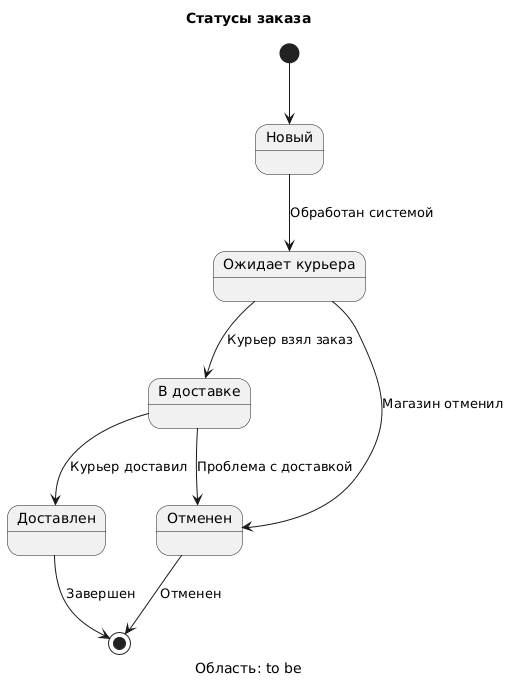

The diagram above was rendered by PlantUML. Its source (embedded in the PNG):
@startuml
title Статусы заказа
caption Область: to be

state "Новый" as new
state "Ожидает курьера" as waiting
state "В доставке" as delivering
state "Доставлен" as delivered
state "Отменен" as canceled

[*] --> new
new --> waiting : Обработан системой
waiting --> delivering : Курьер взял заказ
delivering --> delivered : Курьер доставил
delivered --> [*] : Завершен
waiting --> canceled : Магазин отменил
delivering --> canceled : Проблема с доставкой
canceled --> [*] : Отменен
@enduml